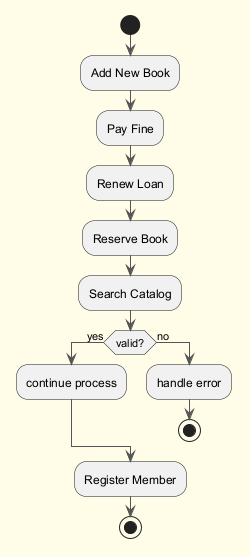

The diagram above was rendered by PlantUML. Its source (embedded in the PNG):
@startuml
skinparam backgroundColor #FFFDE7
skinparam classBackgroundColor #FFF9C4
skinparam classBorderColor #F57F17
skinparam ArrowColor #555555
start
:Add New Book;
:Pay Fine;
:Renew Loan;
:Reserve Book;
:Search Catalog;
if (valid?) then (yes)
:continue process;
else (no)
:handle error;
stop
endif
:Register Member;
stop
@enduml